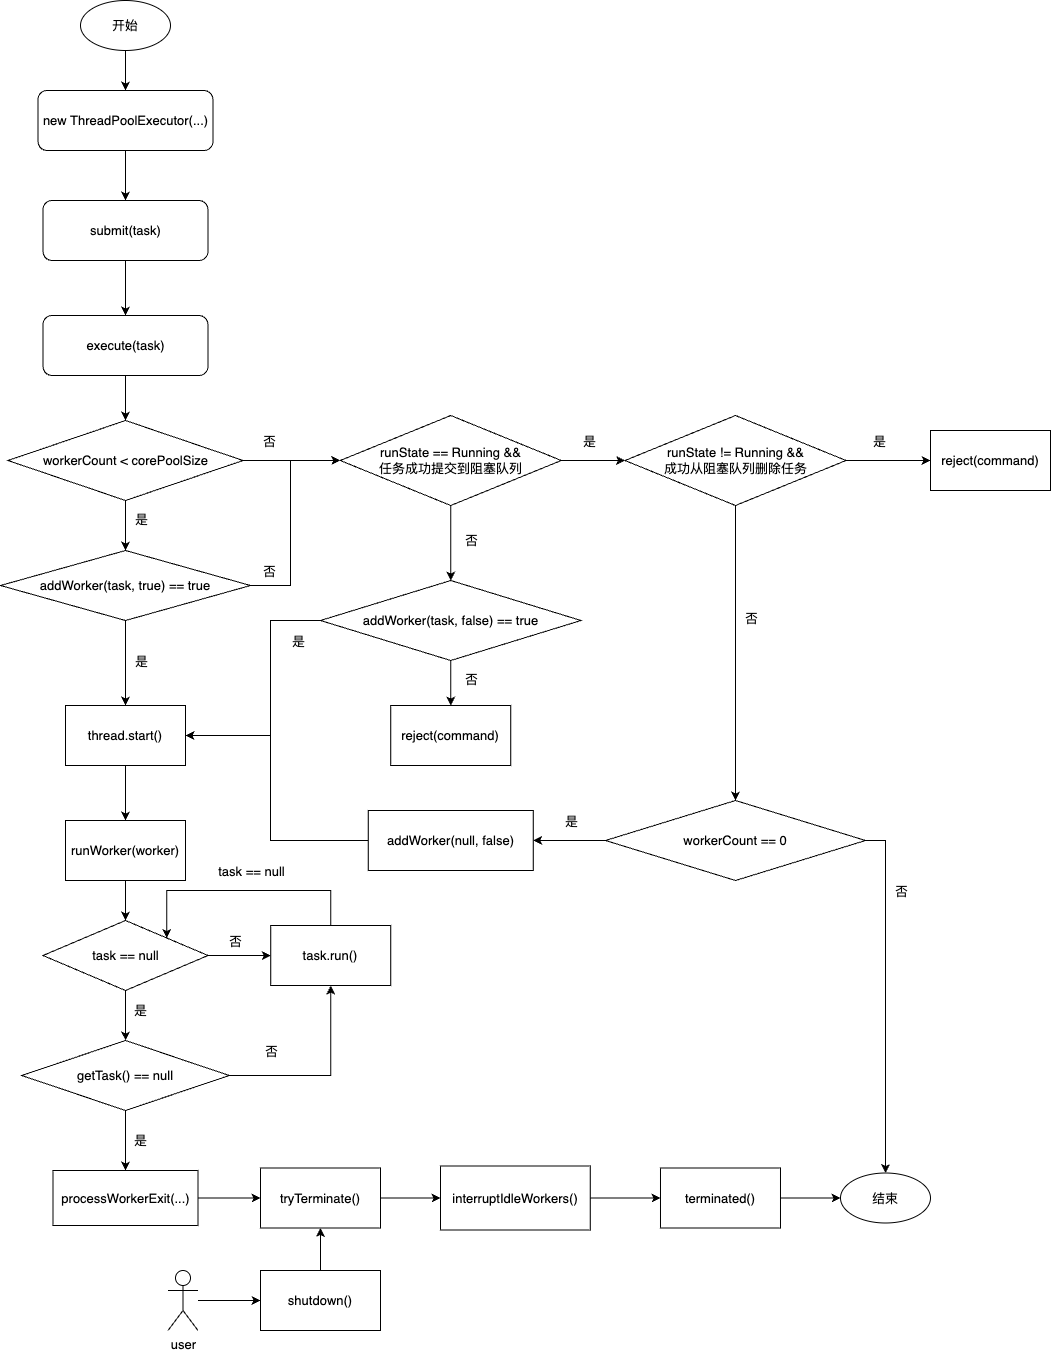

The diagram above was exported from draw.io. Its source (the exported page's mxGraphModel, read from the mxfile embedded in the PNG):
<mxGraphModel dx="1434" dy="766" grid="1" gridSize="10" guides="1" tooltips="1" connect="1" arrows="1" fold="1" page="1" pageScale="1" pageWidth="827" pageHeight="1169" math="0" shadow="0">
  <root>
    <mxCell id="0" />
    <mxCell id="1" parent="0" />
    <mxCell id="Ll_nmDJZtTHkK4CPTNyk-5" style="edgeStyle=orthogonalEdgeStyle;rounded=0;orthogonalLoop=1;jettySize=auto;html=1;entryX=0.5;entryY=0;entryDx=0;entryDy=0;fontSize=13;" edge="1" parent="1" source="Ll_nmDJZtTHkK4CPTNyk-1" target="Ll_nmDJZtTHkK4CPTNyk-3">
      <mxGeometry relative="1" as="geometry" />
    </mxCell>
    <mxCell id="Ll_nmDJZtTHkK4CPTNyk-1" value="开始" style="ellipse;whiteSpace=wrap;html=1;fontSize=13;" vertex="1" parent="1">
      <mxGeometry x="80" y="100" width="90" height="50" as="geometry" />
    </mxCell>
    <mxCell id="Ll_nmDJZtTHkK4CPTNyk-6" style="edgeStyle=orthogonalEdgeStyle;rounded=0;orthogonalLoop=1;jettySize=auto;html=1;entryX=0.5;entryY=0;entryDx=0;entryDy=0;fontSize=13;" edge="1" parent="1" source="Ll_nmDJZtTHkK4CPTNyk-3" target="Ll_nmDJZtTHkK4CPTNyk-4">
      <mxGeometry relative="1" as="geometry" />
    </mxCell>
    <mxCell id="Ll_nmDJZtTHkK4CPTNyk-3" value="new ThreadPoolExecutor(...)" style="rounded=1;whiteSpace=wrap;html=1;fontSize=13;" vertex="1" parent="1">
      <mxGeometry x="37.5" y="190" width="175" height="60" as="geometry" />
    </mxCell>
    <mxCell id="Ll_nmDJZtTHkK4CPTNyk-8" style="edgeStyle=orthogonalEdgeStyle;rounded=0;orthogonalLoop=1;jettySize=auto;html=1;exitX=0.5;exitY=1;exitDx=0;exitDy=0;entryX=0.5;entryY=0;entryDx=0;entryDy=0;fontSize=13;" edge="1" parent="1" source="Ll_nmDJZtTHkK4CPTNyk-4" target="Ll_nmDJZtTHkK4CPTNyk-7">
      <mxGeometry relative="1" as="geometry" />
    </mxCell>
    <mxCell id="Ll_nmDJZtTHkK4CPTNyk-4" value="submit(task)" style="rounded=1;whiteSpace=wrap;html=1;fontSize=13;" vertex="1" parent="1">
      <mxGeometry x="42.5" y="300" width="165" height="60" as="geometry" />
    </mxCell>
    <mxCell id="Ll_nmDJZtTHkK4CPTNyk-10" style="edgeStyle=orthogonalEdgeStyle;rounded=0;orthogonalLoop=1;jettySize=auto;html=1;entryX=0.5;entryY=0;entryDx=0;entryDy=0;fontSize=13;" edge="1" parent="1" source="Ll_nmDJZtTHkK4CPTNyk-7" target="Ll_nmDJZtTHkK4CPTNyk-9">
      <mxGeometry relative="1" as="geometry" />
    </mxCell>
    <mxCell id="Ll_nmDJZtTHkK4CPTNyk-7" value="execute(task)" style="rounded=1;whiteSpace=wrap;html=1;fontSize=13;" vertex="1" parent="1">
      <mxGeometry x="42.5" y="415" width="165" height="60" as="geometry" />
    </mxCell>
    <mxCell id="Ll_nmDJZtTHkK4CPTNyk-12" style="edgeStyle=orthogonalEdgeStyle;rounded=0;orthogonalLoop=1;jettySize=auto;html=1;entryX=0.5;entryY=0;entryDx=0;entryDy=0;fontSize=13;" edge="1" parent="1" source="Ll_nmDJZtTHkK4CPTNyk-9" target="Ll_nmDJZtTHkK4CPTNyk-25">
      <mxGeometry relative="1" as="geometry">
        <mxPoint x="125" y="660" as="targetPoint" />
      </mxGeometry>
    </mxCell>
    <mxCell id="Ll_nmDJZtTHkK4CPTNyk-13" value="是" style="edgeLabel;html=1;align=center;verticalAlign=middle;resizable=0;points=[];fontSize=13;" vertex="1" connectable="0" parent="Ll_nmDJZtTHkK4CPTNyk-12">
      <mxGeometry x="-0.2667" y="-1" relative="1" as="geometry">
        <mxPoint x="16" as="offset" />
      </mxGeometry>
    </mxCell>
    <mxCell id="Ll_nmDJZtTHkK4CPTNyk-15" style="edgeStyle=orthogonalEdgeStyle;rounded=0;orthogonalLoop=1;jettySize=auto;html=1;exitX=1;exitY=0.5;exitDx=0;exitDy=0;entryX=0;entryY=0.5;entryDx=0;entryDy=0;fontSize=13;" edge="1" parent="1" source="Ll_nmDJZtTHkK4CPTNyk-9" target="Ll_nmDJZtTHkK4CPTNyk-17">
      <mxGeometry relative="1" as="geometry">
        <mxPoint x="380" y="560" as="targetPoint" />
      </mxGeometry>
    </mxCell>
    <mxCell id="Ll_nmDJZtTHkK4CPTNyk-16" value="否" style="edgeLabel;html=1;align=center;verticalAlign=middle;resizable=0;points=[];fontSize=13;" vertex="1" connectable="0" parent="Ll_nmDJZtTHkK4CPTNyk-15">
      <mxGeometry x="-0.2073" y="1" relative="1" as="geometry">
        <mxPoint x="-13" y="-19" as="offset" />
      </mxGeometry>
    </mxCell>
    <mxCell id="Ll_nmDJZtTHkK4CPTNyk-9" value="workerCount &amp;lt; corePoolSize" style="rhombus;whiteSpace=wrap;html=1;fontSize=13;" vertex="1" parent="1">
      <mxGeometry x="7.5" y="520" width="235" height="80" as="geometry" />
    </mxCell>
    <mxCell id="Ll_nmDJZtTHkK4CPTNyk-19" style="edgeStyle=orthogonalEdgeStyle;rounded=0;orthogonalLoop=1;jettySize=auto;html=1;fontSize=13;" edge="1" parent="1" source="Ll_nmDJZtTHkK4CPTNyk-17" target="Ll_nmDJZtTHkK4CPTNyk-18">
      <mxGeometry relative="1" as="geometry" />
    </mxCell>
    <mxCell id="Ll_nmDJZtTHkK4CPTNyk-20" value="是" style="edgeLabel;html=1;align=center;verticalAlign=middle;resizable=0;points=[];fontSize=13;" vertex="1" connectable="0" parent="Ll_nmDJZtTHkK4CPTNyk-19">
      <mxGeometry x="-0.1138" y="2" relative="1" as="geometry">
        <mxPoint y="-18" as="offset" />
      </mxGeometry>
    </mxCell>
    <mxCell id="Ll_nmDJZtTHkK4CPTNyk-34" style="edgeStyle=orthogonalEdgeStyle;rounded=0;orthogonalLoop=1;jettySize=auto;html=1;exitX=0.5;exitY=1;exitDx=0;exitDy=0;entryX=0.5;entryY=0;entryDx=0;entryDy=0;fontSize=13;" edge="1" parent="1" source="Ll_nmDJZtTHkK4CPTNyk-17" target="Ll_nmDJZtTHkK4CPTNyk-33">
      <mxGeometry relative="1" as="geometry" />
    </mxCell>
    <mxCell id="Ll_nmDJZtTHkK4CPTNyk-35" value="否" style="edgeLabel;html=1;align=center;verticalAlign=middle;resizable=0;points=[];fontSize=13;" vertex="1" connectable="0" parent="Ll_nmDJZtTHkK4CPTNyk-34">
      <mxGeometry x="-0.0909" y="-1" relative="1" as="geometry">
        <mxPoint x="21" as="offset" />
      </mxGeometry>
    </mxCell>
    <mxCell id="Ll_nmDJZtTHkK4CPTNyk-17" value="&lt;span&gt;runState&amp;nbsp;== Running &amp;amp;&amp;amp;&lt;/span&gt;&lt;div&gt;任务&lt;span style=&quot;background-color: transparent; color: light-dark(rgb(0, 0, 0), rgb(255, 255, 255));&quot;&gt;成功&lt;/span&gt;&lt;span style=&quot;background-color: transparent; color: light-dark(rgb(0, 0, 0), rgb(255, 255, 255));&quot;&gt;提交到阻塞队列&lt;/span&gt;&lt;/div&gt;" style="rhombus;whiteSpace=wrap;html=1;fontSize=13;" vertex="1" parent="1">
      <mxGeometry x="339.75" y="515" width="221" height="90" as="geometry" />
    </mxCell>
    <mxCell id="Ll_nmDJZtTHkK4CPTNyk-23" value="" style="edgeStyle=orthogonalEdgeStyle;rounded=0;orthogonalLoop=1;jettySize=auto;html=1;fontSize=13;" edge="1" parent="1" source="Ll_nmDJZtTHkK4CPTNyk-18" target="Ll_nmDJZtTHkK4CPTNyk-22">
      <mxGeometry relative="1" as="geometry" />
    </mxCell>
    <mxCell id="Ll_nmDJZtTHkK4CPTNyk-24" value="是" style="edgeLabel;html=1;align=center;verticalAlign=middle;resizable=0;points=[];fontSize=13;" vertex="1" connectable="0" parent="Ll_nmDJZtTHkK4CPTNyk-23">
      <mxGeometry x="-0.2308" relative="1" as="geometry">
        <mxPoint x="1" y="-20" as="offset" />
      </mxGeometry>
    </mxCell>
    <mxCell id="Ll_nmDJZtTHkK4CPTNyk-32" style="edgeStyle=orthogonalEdgeStyle;rounded=0;orthogonalLoop=1;jettySize=auto;html=1;exitX=0.5;exitY=1;exitDx=0;exitDy=0;entryX=0.5;entryY=0;entryDx=0;entryDy=0;fontSize=13;" edge="1" parent="1" source="Ll_nmDJZtTHkK4CPTNyk-18" target="Ll_nmDJZtTHkK4CPTNyk-31">
      <mxGeometry relative="1" as="geometry" />
    </mxCell>
    <mxCell id="Ll_nmDJZtTHkK4CPTNyk-36" value="否" style="edgeLabel;html=1;align=center;verticalAlign=middle;resizable=0;points=[];fontSize=13;" vertex="1" connectable="0" parent="Ll_nmDJZtTHkK4CPTNyk-32">
      <mxGeometry x="-0.2727" y="2" relative="1" as="geometry">
        <mxPoint x="13" y="5" as="offset" />
      </mxGeometry>
    </mxCell>
    <mxCell id="Ll_nmDJZtTHkK4CPTNyk-18" value="&lt;span&gt;runState != Running &amp;amp;&amp;amp;&lt;/span&gt;&lt;div&gt;成功从阻塞队列删除任务&lt;/div&gt;" style="rhombus;whiteSpace=wrap;html=1;fontSize=13;" vertex="1" parent="1">
      <mxGeometry x="624.5" y="515" width="221" height="90" as="geometry" />
    </mxCell>
    <mxCell id="Ll_nmDJZtTHkK4CPTNyk-22" value="reject(command)" style="whiteSpace=wrap;html=1;fontSize=13;" vertex="1" parent="1">
      <mxGeometry x="930" y="530" width="120" height="60" as="geometry" />
    </mxCell>
    <mxCell id="Ll_nmDJZtTHkK4CPTNyk-27" value="" style="edgeStyle=orthogonalEdgeStyle;rounded=0;orthogonalLoop=1;jettySize=auto;html=1;fontSize=13;" edge="1" parent="1" source="Ll_nmDJZtTHkK4CPTNyk-25" target="Ll_nmDJZtTHkK4CPTNyk-26">
      <mxGeometry relative="1" as="geometry" />
    </mxCell>
    <mxCell id="Ll_nmDJZtTHkK4CPTNyk-28" value="是" style="edgeLabel;html=1;align=center;verticalAlign=middle;resizable=0;points=[];fontSize=13;" vertex="1" connectable="0" parent="Ll_nmDJZtTHkK4CPTNyk-27">
      <mxGeometry x="-0.0588" y="-3" relative="1" as="geometry">
        <mxPoint x="18" as="offset" />
      </mxGeometry>
    </mxCell>
    <mxCell id="Ll_nmDJZtTHkK4CPTNyk-29" style="edgeStyle=orthogonalEdgeStyle;rounded=0;orthogonalLoop=1;jettySize=auto;html=1;entryX=0;entryY=0.5;entryDx=0;entryDy=0;fontSize=13;" edge="1" parent="1" source="Ll_nmDJZtTHkK4CPTNyk-25" target="Ll_nmDJZtTHkK4CPTNyk-17">
      <mxGeometry relative="1" as="geometry">
        <Array as="points">
          <mxPoint x="290" y="685" />
          <mxPoint x="290" y="560" />
        </Array>
      </mxGeometry>
    </mxCell>
    <mxCell id="Ll_nmDJZtTHkK4CPTNyk-30" value="否" style="edgeLabel;html=1;align=center;verticalAlign=middle;resizable=0;points=[];fontSize=13;" vertex="1" connectable="0" parent="Ll_nmDJZtTHkK4CPTNyk-29">
      <mxGeometry x="-0.6545" y="1" relative="1" as="geometry">
        <mxPoint x="-19" y="-14" as="offset" />
      </mxGeometry>
    </mxCell>
    <mxCell id="Ll_nmDJZtTHkK4CPTNyk-25" value="addWorker(task, true) == true" style="rhombus;whiteSpace=wrap;html=1;fontSize=13;" vertex="1" parent="1">
      <mxGeometry y="650" width="250" height="70" as="geometry" />
    </mxCell>
    <mxCell id="Ll_nmDJZtTHkK4CPTNyk-49" value="" style="edgeStyle=orthogonalEdgeStyle;rounded=0;orthogonalLoop=1;jettySize=auto;html=1;fontSize=13;" edge="1" parent="1" source="Ll_nmDJZtTHkK4CPTNyk-26" target="Ll_nmDJZtTHkK4CPTNyk-48">
      <mxGeometry relative="1" as="geometry" />
    </mxCell>
    <mxCell id="Ll_nmDJZtTHkK4CPTNyk-26" value="thread.start()" style="whiteSpace=wrap;html=1;fontSize=13;" vertex="1" parent="1">
      <mxGeometry x="65" y="805" width="120" height="60" as="geometry" />
    </mxCell>
    <mxCell id="Ll_nmDJZtTHkK4CPTNyk-60" value="" style="edgeStyle=orthogonalEdgeStyle;rounded=0;orthogonalLoop=1;jettySize=auto;html=1;fontSize=13;" edge="1" parent="1" source="Ll_nmDJZtTHkK4CPTNyk-31" target="Ll_nmDJZtTHkK4CPTNyk-59">
      <mxGeometry relative="1" as="geometry" />
    </mxCell>
    <mxCell id="Ll_nmDJZtTHkK4CPTNyk-61" value="是" style="edgeLabel;html=1;align=center;verticalAlign=middle;resizable=0;points=[];fontSize=13;" vertex="1" connectable="0" parent="Ll_nmDJZtTHkK4CPTNyk-60">
      <mxGeometry x="-0.0095" y="-2" relative="1" as="geometry">
        <mxPoint x="1" y="-18" as="offset" />
      </mxGeometry>
    </mxCell>
    <mxCell id="Ll_nmDJZtTHkK4CPTNyk-111" style="edgeStyle=orthogonalEdgeStyle;rounded=0;orthogonalLoop=1;jettySize=auto;html=1;exitX=1;exitY=0.5;exitDx=0;exitDy=0;fontSize=13;" edge="1" parent="1" source="Ll_nmDJZtTHkK4CPTNyk-31" target="Ll_nmDJZtTHkK4CPTNyk-108">
      <mxGeometry relative="1" as="geometry" />
    </mxCell>
    <mxCell id="Ll_nmDJZtTHkK4CPTNyk-112" value="否" style="edgeLabel;html=1;align=center;verticalAlign=middle;resizable=0;points=[];fontSize=13;" vertex="1" connectable="0" parent="Ll_nmDJZtTHkK4CPTNyk-111">
      <mxGeometry x="-0.6085" relative="1" as="geometry">
        <mxPoint x="15" y="1" as="offset" />
      </mxGeometry>
    </mxCell>
    <mxCell id="Ll_nmDJZtTHkK4CPTNyk-31" value="workerCount == 0" style="rhombus;whiteSpace=wrap;html=1;fontSize=13;" vertex="1" parent="1">
      <mxGeometry x="605" y="900" width="260" height="80" as="geometry" />
    </mxCell>
    <mxCell id="Ll_nmDJZtTHkK4CPTNyk-40" style="edgeStyle=orthogonalEdgeStyle;rounded=0;orthogonalLoop=1;jettySize=auto;html=1;exitX=0;exitY=0.5;exitDx=0;exitDy=0;entryX=1;entryY=0.5;entryDx=0;entryDy=0;fontSize=13;" edge="1" parent="1" source="Ll_nmDJZtTHkK4CPTNyk-33" target="Ll_nmDJZtTHkK4CPTNyk-26">
      <mxGeometry relative="1" as="geometry">
        <Array as="points">
          <mxPoint x="270" y="720" />
          <mxPoint x="270" y="835" />
        </Array>
      </mxGeometry>
    </mxCell>
    <mxCell id="Ll_nmDJZtTHkK4CPTNyk-57" value="是" style="edgeLabel;html=1;align=center;verticalAlign=middle;resizable=0;points=[];fontSize=13;" vertex="1" connectable="0" parent="Ll_nmDJZtTHkK4CPTNyk-40">
      <mxGeometry x="-0.7372" y="4" relative="1" as="geometry">
        <mxPoint x="10" y="16" as="offset" />
      </mxGeometry>
    </mxCell>
    <mxCell id="Ll_nmDJZtTHkK4CPTNyk-55" style="edgeStyle=orthogonalEdgeStyle;rounded=0;orthogonalLoop=1;jettySize=auto;html=1;exitX=0.5;exitY=1;exitDx=0;exitDy=0;entryX=0.5;entryY=0;entryDx=0;entryDy=0;fontSize=13;" edge="1" parent="1" source="Ll_nmDJZtTHkK4CPTNyk-33" target="Ll_nmDJZtTHkK4CPTNyk-37">
      <mxGeometry relative="1" as="geometry" />
    </mxCell>
    <mxCell id="Ll_nmDJZtTHkK4CPTNyk-56" value="否" style="edgeLabel;html=1;align=center;verticalAlign=middle;resizable=0;points=[];fontSize=13;" vertex="1" connectable="0" parent="Ll_nmDJZtTHkK4CPTNyk-55">
      <mxGeometry x="-0.2" y="-3" relative="1" as="geometry">
        <mxPoint x="23" as="offset" />
      </mxGeometry>
    </mxCell>
    <mxCell id="Ll_nmDJZtTHkK4CPTNyk-33" value="addWorker(task, false) == true" style="rhombus;whiteSpace=wrap;html=1;fontSize=13;" vertex="1" parent="1">
      <mxGeometry x="320" y="680" width="260.5" height="80" as="geometry" />
    </mxCell>
    <mxCell id="Ll_nmDJZtTHkK4CPTNyk-37" value="reject(command)" style="whiteSpace=wrap;html=1;fontSize=13;" vertex="1" parent="1">
      <mxGeometry x="390.25" y="805" width="120" height="60" as="geometry" />
    </mxCell>
    <mxCell id="Ll_nmDJZtTHkK4CPTNyk-67" style="edgeStyle=orthogonalEdgeStyle;rounded=0;orthogonalLoop=1;jettySize=auto;html=1;exitX=0.5;exitY=1;exitDx=0;exitDy=0;entryX=0.5;entryY=0;entryDx=0;entryDy=0;fontSize=13;" edge="1" parent="1" source="Ll_nmDJZtTHkK4CPTNyk-48" target="Ll_nmDJZtTHkK4CPTNyk-66">
      <mxGeometry relative="1" as="geometry" />
    </mxCell>
    <mxCell id="Ll_nmDJZtTHkK4CPTNyk-48" value="runWorker(worker)" style="whiteSpace=wrap;html=1;fontSize=13;" vertex="1" parent="1">
      <mxGeometry x="65" y="920" width="120" height="60" as="geometry" />
    </mxCell>
    <mxCell id="Ll_nmDJZtTHkK4CPTNyk-62" style="edgeStyle=orthogonalEdgeStyle;rounded=0;orthogonalLoop=1;jettySize=auto;html=1;exitX=0;exitY=0.5;exitDx=0;exitDy=0;entryX=1;entryY=0.5;entryDx=0;entryDy=0;fontSize=13;" edge="1" parent="1" source="Ll_nmDJZtTHkK4CPTNyk-59" target="Ll_nmDJZtTHkK4CPTNyk-26">
      <mxGeometry relative="1" as="geometry">
        <Array as="points">
          <mxPoint x="270" y="940" />
          <mxPoint x="270" y="835" />
        </Array>
      </mxGeometry>
    </mxCell>
    <mxCell id="Ll_nmDJZtTHkK4CPTNyk-59" value="addWorker(null, false)" style="whiteSpace=wrap;html=1;fontSize=13;" vertex="1" parent="1">
      <mxGeometry x="367.75" y="910" width="165" height="60" as="geometry" />
    </mxCell>
    <mxCell id="Ll_nmDJZtTHkK4CPTNyk-68" value="是" style="edgeStyle=orthogonalEdgeStyle;rounded=0;orthogonalLoop=1;jettySize=auto;html=1;exitX=0.5;exitY=1;exitDx=0;exitDy=0;fontSize=13;" edge="1" parent="1" source="Ll_nmDJZtTHkK4CPTNyk-66" target="Ll_nmDJZtTHkK4CPTNyk-86">
      <mxGeometry x="-0.2" y="15" relative="1" as="geometry">
        <mxPoint x="125" y="1200" as="targetPoint" />
        <mxPoint as="offset" />
      </mxGeometry>
    </mxCell>
    <mxCell id="Ll_nmDJZtTHkK4CPTNyk-72" value="" style="edgeStyle=orthogonalEdgeStyle;rounded=0;orthogonalLoop=1;jettySize=auto;html=1;fontSize=13;" edge="1" parent="1" source="Ll_nmDJZtTHkK4CPTNyk-66" target="Ll_nmDJZtTHkK4CPTNyk-71">
      <mxGeometry relative="1" as="geometry" />
    </mxCell>
    <mxCell id="Ll_nmDJZtTHkK4CPTNyk-73" value="否" style="edgeLabel;html=1;align=center;verticalAlign=middle;resizable=0;points=[];fontSize=13;" vertex="1" connectable="0" parent="Ll_nmDJZtTHkK4CPTNyk-72">
      <mxGeometry x="-0.1554" y="2" relative="1" as="geometry">
        <mxPoint x="1" y="-13" as="offset" />
      </mxGeometry>
    </mxCell>
    <mxCell id="Ll_nmDJZtTHkK4CPTNyk-66" value="task == null" style="rhombus;whiteSpace=wrap;html=1;fontSize=13;" vertex="1" parent="1">
      <mxGeometry x="42.5" y="1020" width="165" height="70" as="geometry" />
    </mxCell>
    <mxCell id="Ll_nmDJZtTHkK4CPTNyk-71" value="task.run()" style="whiteSpace=wrap;html=1;fontSize=13;" vertex="1" parent="1">
      <mxGeometry x="270.25" y="1025" width="120" height="60" as="geometry" />
    </mxCell>
    <mxCell id="Ll_nmDJZtTHkK4CPTNyk-90" style="edgeStyle=orthogonalEdgeStyle;rounded=0;orthogonalLoop=1;jettySize=auto;html=1;exitX=0.5;exitY=0;exitDx=0;exitDy=0;entryX=1;entryY=0;entryDx=0;entryDy=0;fontSize=13;" edge="1" parent="1" source="Ll_nmDJZtTHkK4CPTNyk-71" target="Ll_nmDJZtTHkK4CPTNyk-66">
      <mxGeometry relative="1" as="geometry">
        <mxPoint x="490" y="1025" as="sourcePoint" />
        <Array as="points">
          <mxPoint x="330" y="990" />
          <mxPoint x="166" y="990" />
        </Array>
      </mxGeometry>
    </mxCell>
    <mxCell id="Ll_nmDJZtTHkK4CPTNyk-110" value="task == null" style="edgeLabel;html=1;align=center;verticalAlign=middle;resizable=0;points=[];fontSize=13;" vertex="1" connectable="0" parent="Ll_nmDJZtTHkK4CPTNyk-90">
      <mxGeometry x="-0.1781" y="2" relative="1" as="geometry">
        <mxPoint x="-14" y="-22" as="offset" />
      </mxGeometry>
    </mxCell>
    <mxCell id="Ll_nmDJZtTHkK4CPTNyk-91" style="edgeStyle=orthogonalEdgeStyle;rounded=0;orthogonalLoop=1;jettySize=auto;html=1;exitX=1;exitY=0.5;exitDx=0;exitDy=0;fontSize=13;" edge="1" parent="1" source="Ll_nmDJZtTHkK4CPTNyk-86" target="Ll_nmDJZtTHkK4CPTNyk-71">
      <mxGeometry relative="1" as="geometry" />
    </mxCell>
    <mxCell id="Ll_nmDJZtTHkK4CPTNyk-92" value="否" style="edgeLabel;html=1;align=center;verticalAlign=middle;resizable=0;points=[];fontSize=13;" vertex="1" connectable="0" parent="Ll_nmDJZtTHkK4CPTNyk-91">
      <mxGeometry x="-0.4858" relative="1" as="geometry">
        <mxPoint x="-7" y="-25" as="offset" />
      </mxGeometry>
    </mxCell>
    <mxCell id="Ll_nmDJZtTHkK4CPTNyk-94" value="是" style="edgeStyle=orthogonalEdgeStyle;rounded=0;orthogonalLoop=1;jettySize=auto;html=1;fontSize=13;" edge="1" parent="1" source="Ll_nmDJZtTHkK4CPTNyk-86" target="Ll_nmDJZtTHkK4CPTNyk-93">
      <mxGeometry x="-0.0011" y="15" relative="1" as="geometry">
        <mxPoint as="offset" />
      </mxGeometry>
    </mxCell>
    <mxCell id="Ll_nmDJZtTHkK4CPTNyk-86" value="getTask() == null" style="rhombus;whiteSpace=wrap;html=1;fontSize=13;" vertex="1" parent="1">
      <mxGeometry x="21.25" y="1140" width="207.5" height="70" as="geometry" />
    </mxCell>
    <mxCell id="Ll_nmDJZtTHkK4CPTNyk-96" value="" style="edgeStyle=orthogonalEdgeStyle;rounded=0;orthogonalLoop=1;jettySize=auto;html=1;fontSize=13;" edge="1" parent="1" source="Ll_nmDJZtTHkK4CPTNyk-93" target="Ll_nmDJZtTHkK4CPTNyk-95">
      <mxGeometry relative="1" as="geometry" />
    </mxCell>
    <mxCell id="Ll_nmDJZtTHkK4CPTNyk-93" value="processWorkerExit(...)" style="whiteSpace=wrap;html=1;fontSize=13;" vertex="1" parent="1">
      <mxGeometry x="52.5" y="1270" width="145" height="55" as="geometry" />
    </mxCell>
    <mxCell id="Ll_nmDJZtTHkK4CPTNyk-98" value="" style="edgeStyle=orthogonalEdgeStyle;rounded=0;orthogonalLoop=1;jettySize=auto;html=1;fontSize=13;" edge="1" parent="1" source="Ll_nmDJZtTHkK4CPTNyk-95" target="Ll_nmDJZtTHkK4CPTNyk-97">
      <mxGeometry relative="1" as="geometry" />
    </mxCell>
    <mxCell id="Ll_nmDJZtTHkK4CPTNyk-95" value="tryTerminate()" style="whiteSpace=wrap;html=1;fontSize=13;" vertex="1" parent="1">
      <mxGeometry x="260" y="1267.5" width="120" height="60" as="geometry" />
    </mxCell>
    <mxCell id="Ll_nmDJZtTHkK4CPTNyk-107" value="" style="edgeStyle=orthogonalEdgeStyle;rounded=0;orthogonalLoop=1;jettySize=auto;html=1;fontSize=13;" edge="1" parent="1" source="Ll_nmDJZtTHkK4CPTNyk-97" target="Ll_nmDJZtTHkK4CPTNyk-106">
      <mxGeometry relative="1" as="geometry" />
    </mxCell>
    <mxCell id="Ll_nmDJZtTHkK4CPTNyk-97" value="interruptIdleWorkers()" style="whiteSpace=wrap;html=1;fontSize=13;" vertex="1" parent="1">
      <mxGeometry x="440" y="1265.5" width="149.75" height="64" as="geometry" />
    </mxCell>
    <mxCell id="Ll_nmDJZtTHkK4CPTNyk-100" style="edgeStyle=orthogonalEdgeStyle;rounded=0;orthogonalLoop=1;jettySize=auto;html=1;exitX=0.5;exitY=0;exitDx=0;exitDy=0;fontSize=13;" edge="1" parent="1" source="Ll_nmDJZtTHkK4CPTNyk-99" target="Ll_nmDJZtTHkK4CPTNyk-95">
      <mxGeometry relative="1" as="geometry" />
    </mxCell>
    <mxCell id="Ll_nmDJZtTHkK4CPTNyk-99" value="shutdown()" style="rounded=0;whiteSpace=wrap;html=1;fontSize=13;" vertex="1" parent="1">
      <mxGeometry x="260" y="1370" width="120" height="60" as="geometry" />
    </mxCell>
    <mxCell id="Ll_nmDJZtTHkK4CPTNyk-104" style="edgeStyle=orthogonalEdgeStyle;rounded=0;orthogonalLoop=1;jettySize=auto;html=1;entryX=0;entryY=0.5;entryDx=0;entryDy=0;fontSize=13;" edge="1" parent="1" source="Ll_nmDJZtTHkK4CPTNyk-101" target="Ll_nmDJZtTHkK4CPTNyk-99">
      <mxGeometry relative="1" as="geometry" />
    </mxCell>
    <mxCell id="Ll_nmDJZtTHkK4CPTNyk-101" value="user" style="shape=umlActor;verticalLabelPosition=bottom;verticalAlign=top;html=1;outlineConnect=0;fontSize=13;" vertex="1" parent="1">
      <mxGeometry x="167.5" y="1370" width="30" height="60" as="geometry" />
    </mxCell>
    <mxCell id="Ll_nmDJZtTHkK4CPTNyk-109" style="edgeStyle=orthogonalEdgeStyle;rounded=0;orthogonalLoop=1;jettySize=auto;html=1;entryX=0;entryY=0.5;entryDx=0;entryDy=0;fontSize=13;" edge="1" parent="1" source="Ll_nmDJZtTHkK4CPTNyk-106" target="Ll_nmDJZtTHkK4CPTNyk-108">
      <mxGeometry relative="1" as="geometry" />
    </mxCell>
    <mxCell id="Ll_nmDJZtTHkK4CPTNyk-106" value="terminated()" style="whiteSpace=wrap;html=1;fontSize=13;" vertex="1" parent="1">
      <mxGeometry x="659.995" y="1267.5" width="120" height="60" as="geometry" />
    </mxCell>
    <mxCell id="Ll_nmDJZtTHkK4CPTNyk-108" value="结束" style="ellipse;whiteSpace=wrap;html=1;fontSize=13;" vertex="1" parent="1">
      <mxGeometry x="840" y="1272.5" width="90" height="50" as="geometry" />
    </mxCell>
  </root>
</mxGraphModel>